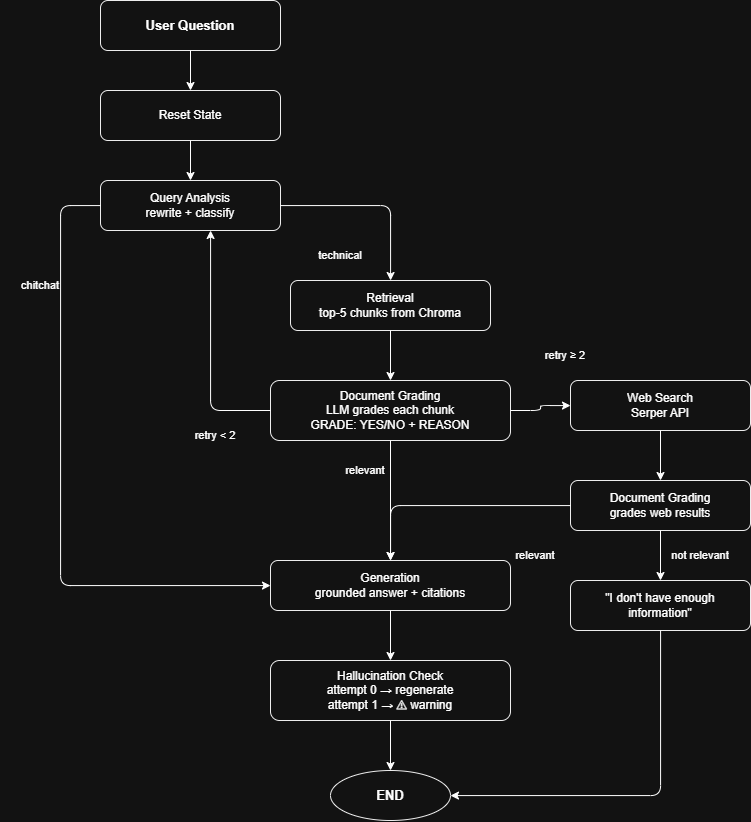

The diagram above was exported from draw.io. Its source (the exported page's mxGraphModel, read from the mxfile embedded in the PNG):
<mxGraphModel dx="1437" dy="918" grid="1" gridSize="10" guides="1" tooltips="1" connect="1" arrows="1" fold="1" page="1" pageScale="1" pageWidth="850" pageHeight="1100" math="0" shadow="0">
  <root>
    <mxCell id="0" />
    <mxCell id="1" parent="0" />
    <mxCell id="JgVpSQTSGvBieJWZqkhE-1" parent="1" style="rounded=1;whiteSpace=wrap;html=1;fillColor=#ffffff;strokeColor=#000000;fontStyle=1;fontSize=13;" value="User Question" vertex="1">
      <mxGeometry height="50" width="180" x="430" y="20" as="geometry" />
    </mxCell>
    <mxCell id="JgVpSQTSGvBieJWZqkhE-2" parent="1" style="rounded=1;whiteSpace=wrap;html=1;fillColor=#ffffff;strokeColor=#000000;fontSize=12;" value="Reset State" vertex="1">
      <mxGeometry height="50" width="180" x="430" y="110" as="geometry" />
    </mxCell>
    <mxCell id="JgVpSQTSGvBieJWZqkhE-3" parent="1" style="rounded=1;whiteSpace=wrap;html=1;fillColor=#ffffff;strokeColor=#000000;fontSize=12;" value="Query Analysis&#10;rewrite + classify" vertex="1">
      <mxGeometry height="50" width="180" x="430" y="200" as="geometry" />
    </mxCell>
    <mxCell id="JgVpSQTSGvBieJWZqkhE-4" parent="1" style="rounded=1;whiteSpace=wrap;html=1;fillColor=#ffffff;strokeColor=#000000;fontSize=12;" value="Retrieval&#10;top-5 chunks from Chroma" vertex="1">
      <mxGeometry height="50" width="200" x="620" y="300" as="geometry" />
    </mxCell>
    <mxCell id="JgVpSQTSGvBieJWZqkhE-5" parent="1" style="rounded=1;whiteSpace=wrap;html=1;fillColor=#ffffff;strokeColor=#000000;fontSize=12;" value="Document Grading&#10;LLM grades each chunk&#10;GRADE: YES/NO + REASON" vertex="1">
      <mxGeometry height="60" width="240" x="600" y="400" as="geometry" />
    </mxCell>
    <mxCell id="JgVpSQTSGvBieJWZqkhE-6" parent="1" style="rounded=1;whiteSpace=wrap;html=1;fillColor=#ffffff;strokeColor=#000000;fontSize=12;" value="Generation&#10;grounded answer + citations" vertex="1">
      <mxGeometry height="50" width="240" x="600" y="580" as="geometry" />
    </mxCell>
    <mxCell id="JgVpSQTSGvBieJWZqkhE-7" parent="1" style="rounded=1;whiteSpace=wrap;html=1;fillColor=#ffffff;strokeColor=#000000;fontSize=12;" value="Hallucination Check&#10;attempt 0 → regenerate&#10;attempt 1 → ⚠ warning" vertex="1">
      <mxGeometry height="60" width="240" x="600" y="680" as="geometry" />
    </mxCell>
    <mxCell id="JgVpSQTSGvBieJWZqkhE-8" parent="1" style="rounded=1;whiteSpace=wrap;html=1;fillColor=#ffffff;strokeColor=#000000;fontSize=12;" value="Web Search&#10;Serper API" vertex="1">
      <mxGeometry height="50" width="180" x="900" y="400" as="geometry" />
    </mxCell>
    <mxCell id="JgVpSQTSGvBieJWZqkhE-9" parent="1" style="rounded=1;whiteSpace=wrap;html=1;fillColor=#ffffff;strokeColor=#000000;fontSize=12;" value="Document Grading&#10;grades web results" vertex="1">
      <mxGeometry height="50" width="180" x="900" y="500" as="geometry" />
    </mxCell>
    <mxCell id="JgVpSQTSGvBieJWZqkhE-10" parent="1" style="ellipse;whiteSpace=wrap;html=1;fillColor=#ffffff;strokeColor=#000000;fontStyle=1;fontSize=13;" value="END" vertex="1">
      <mxGeometry height="50" width="120" x="660" y="790" as="geometry" />
    </mxCell>
    <mxCell id="JgVpSQTSGvBieJWZqkhE-11" parent="1" style="rounded=1;whiteSpace=wrap;html=1;fillColor=#ffffff;strokeColor=#000000;fontSize=12;" value="&quot;I don't have enough&#10;information&quot;" vertex="1">
      <mxGeometry height="50" width="180" x="900" y="600" as="geometry" />
    </mxCell>
    <mxCell id="JgVpSQTSGvBieJWZqkhE-12" parent="1" style="text;html=1;strokeColor=none;fillColor=none;align=center;verticalAlign=middle;whiteSpace=wrap;rounded=0;fontSize=11;" value="chitchat" vertex="1">
      <mxGeometry height="30" width="80" x="330" y="290" as="geometry" />
    </mxCell>
    <mxCell id="JgVpSQTSGvBieJWZqkhE-13" parent="1" style="text;html=1;strokeColor=none;fillColor=none;align=center;verticalAlign=middle;whiteSpace=wrap;rounded=0;fontSize=11;" value="technical" vertex="1">
      <mxGeometry height="30" width="80" x="630" y="260" as="geometry" />
    </mxCell>
    <mxCell id="JgVpSQTSGvBieJWZqkhE-14" parent="1" style="text;html=1;strokeColor=none;fillColor=none;align=center;verticalAlign=middle;whiteSpace=wrap;rounded=0;fontSize=11;" value="relevant" vertex="1">
      <mxGeometry height="30" width="70" x="660" y="475" as="geometry" />
    </mxCell>
    <mxCell id="JgVpSQTSGvBieJWZqkhE-15" parent="1" style="text;html=1;strokeColor=none;fillColor=none;align=center;verticalAlign=middle;whiteSpace=wrap;rounded=0;fontSize=11;" value="retry &lt; 2" vertex="1">
      <mxGeometry height="30" width="70" x="510" y="440" as="geometry" />
    </mxCell>
    <mxCell id="JgVpSQTSGvBieJWZqkhE-16" parent="1" style="text;html=1;strokeColor=none;fillColor=none;align=center;verticalAlign=middle;whiteSpace=wrap;rounded=0;fontSize=11;" value="retry ≥ 2" vertex="1">
      <mxGeometry height="30" width="70" x="860" y="360" as="geometry" />
    </mxCell>
    <mxCell id="JgVpSQTSGvBieJWZqkhE-17" parent="1" style="text;html=1;strokeColor=none;fillColor=none;align=center;verticalAlign=middle;whiteSpace=wrap;rounded=0;fontSize=11;" value="relevant" vertex="1">
      <mxGeometry height="30" width="70" x="830" y="560" as="geometry" />
    </mxCell>
    <mxCell id="JgVpSQTSGvBieJWZqkhE-18" parent="1" style="text;html=1;strokeColor=none;fillColor=none;align=center;verticalAlign=middle;whiteSpace=wrap;rounded=0;fontSize=11;" value="not relevant" vertex="1">
      <mxGeometry height="30" width="80" x="990" y="560" as="geometry" />
    </mxCell>
    <mxCell id="JgVpSQTSGvBieJWZqkhE-19" edge="1" parent="1" source="JgVpSQTSGvBieJWZqkhE-1" style="edgeStyle=orthogonalEdgeStyle;" target="JgVpSQTSGvBieJWZqkhE-2">
      <mxGeometry relative="1" as="geometry" />
    </mxCell>
    <mxCell id="JgVpSQTSGvBieJWZqkhE-20" edge="1" parent="1" source="JgVpSQTSGvBieJWZqkhE-2" style="edgeStyle=orthogonalEdgeStyle;" target="JgVpSQTSGvBieJWZqkhE-3">
      <mxGeometry relative="1" as="geometry" />
    </mxCell>
    <mxCell id="JgVpSQTSGvBieJWZqkhE-21" edge="1" parent="1" source="JgVpSQTSGvBieJWZqkhE-3" style="edgeStyle=orthogonalEdgeStyle;" target="JgVpSQTSGvBieJWZqkhE-4">
      <mxGeometry relative="1" as="geometry" />
    </mxCell>
    <mxCell id="JgVpSQTSGvBieJWZqkhE-22" edge="1" parent="1" source="JgVpSQTSGvBieJWZqkhE-3" style="edgeStyle=orthogonalEdgeStyle;" target="JgVpSQTSGvBieJWZqkhE-6">
      <mxGeometry relative="1" as="geometry">
        <Array as="points">
          <mxPoint x="390" y="225" />
          <mxPoint x="390" y="605" />
        </Array>
      </mxGeometry>
    </mxCell>
    <mxCell id="JgVpSQTSGvBieJWZqkhE-23" edge="1" parent="1" source="JgVpSQTSGvBieJWZqkhE-4" style="edgeStyle=orthogonalEdgeStyle;" target="JgVpSQTSGvBieJWZqkhE-5">
      <mxGeometry relative="1" as="geometry" />
    </mxCell>
    <mxCell id="JgVpSQTSGvBieJWZqkhE-24" edge="1" parent="1" source="JgVpSQTSGvBieJWZqkhE-5" style="edgeStyle=orthogonalEdgeStyle;" target="JgVpSQTSGvBieJWZqkhE-6">
      <mxGeometry relative="1" as="geometry" />
    </mxCell>
    <mxCell id="JgVpSQTSGvBieJWZqkhE-25" edge="1" parent="1" source="JgVpSQTSGvBieJWZqkhE-5" style="edgeStyle=orthogonalEdgeStyle;" target="JgVpSQTSGvBieJWZqkhE-3">
      <mxGeometry relative="1" as="geometry">
        <Array as="points">
          <mxPoint x="540" y="430" />
          <mxPoint x="540" y="225" />
        </Array>
      </mxGeometry>
    </mxCell>
    <mxCell id="JgVpSQTSGvBieJWZqkhE-26" edge="1" parent="1" source="JgVpSQTSGvBieJWZqkhE-5" style="edgeStyle=orthogonalEdgeStyle;" target="JgVpSQTSGvBieJWZqkhE-8">
      <mxGeometry relative="1" as="geometry" />
    </mxCell>
    <mxCell id="JgVpSQTSGvBieJWZqkhE-27" edge="1" parent="1" source="JgVpSQTSGvBieJWZqkhE-8" style="edgeStyle=orthogonalEdgeStyle;" target="JgVpSQTSGvBieJWZqkhE-9">
      <mxGeometry relative="1" as="geometry" />
    </mxCell>
    <mxCell id="JgVpSQTSGvBieJWZqkhE-28" edge="1" parent="1" source="JgVpSQTSGvBieJWZqkhE-9" style="edgeStyle=orthogonalEdgeStyle;" target="JgVpSQTSGvBieJWZqkhE-6">
      <mxGeometry relative="1" as="geometry">
        <Array as="points">
          <mxPoint x="900" y="525" />
          <mxPoint x="720" y="525" />
          <mxPoint x="720" y="580" />
        </Array>
      </mxGeometry>
    </mxCell>
    <mxCell id="JgVpSQTSGvBieJWZqkhE-29" edge="1" parent="1" source="JgVpSQTSGvBieJWZqkhE-9" style="edgeStyle=orthogonalEdgeStyle;" target="JgVpSQTSGvBieJWZqkhE-11">
      <mxGeometry relative="1" as="geometry" />
    </mxCell>
    <mxCell id="JgVpSQTSGvBieJWZqkhE-30" edge="1" parent="1" source="JgVpSQTSGvBieJWZqkhE-6" style="edgeStyle=orthogonalEdgeStyle;" target="JgVpSQTSGvBieJWZqkhE-7">
      <mxGeometry relative="1" as="geometry" />
    </mxCell>
    <mxCell id="JgVpSQTSGvBieJWZqkhE-31" edge="1" parent="1" source="JgVpSQTSGvBieJWZqkhE-7" style="edgeStyle=orthogonalEdgeStyle;" target="JgVpSQTSGvBieJWZqkhE-10">
      <mxGeometry relative="1" as="geometry" />
    </mxCell>
    <mxCell id="JgVpSQTSGvBieJWZqkhE-32" edge="1" parent="1" source="JgVpSQTSGvBieJWZqkhE-11" style="edgeStyle=orthogonalEdgeStyle;" target="JgVpSQTSGvBieJWZqkhE-10">
      <mxGeometry relative="1" as="geometry">
        <Array as="points">
          <mxPoint x="990" y="625" />
          <mxPoint x="990" y="815" />
          <mxPoint x="780" y="815" />
        </Array>
      </mxGeometry>
    </mxCell>
  </root>
</mxGraphModel>